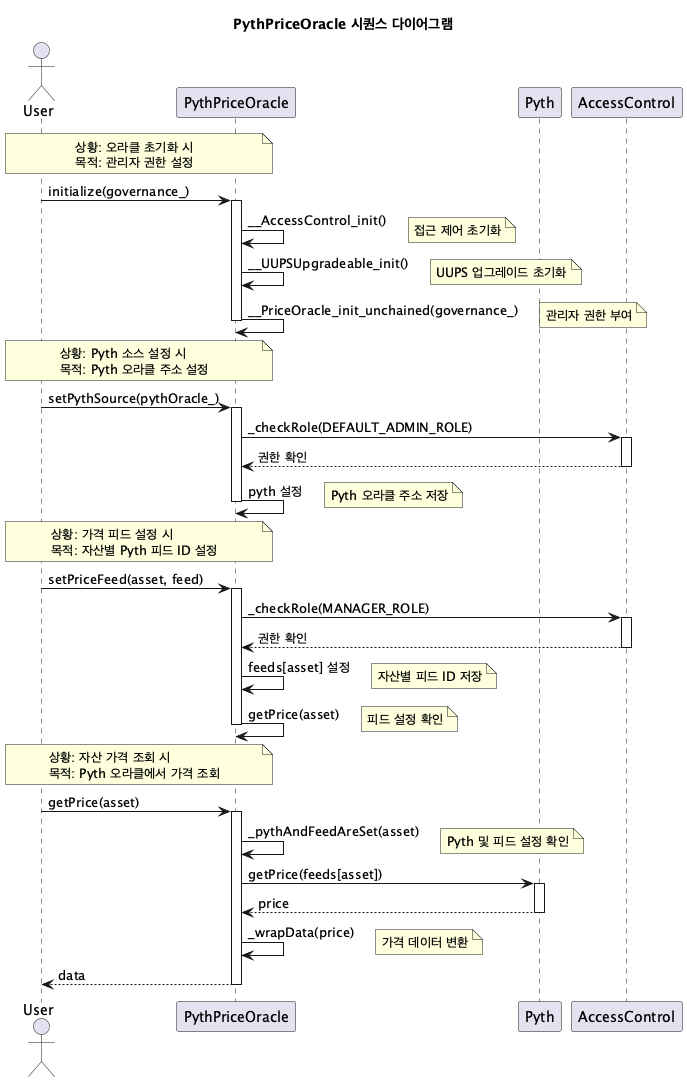

The diagram above was rendered by PlantUML. Its source (embedded in the PNG):
@startuml
title PythPriceOracle 시퀀스 다이어그램

actor User
participant "PythPriceOracle" as PPO
participant "Pyth" as P
participant "AccessControl" as AC

note over User, PPO
  상황: 오라클 초기화 시
  목적: 관리자 권한 설정
end note

User -> PPO: initialize(governance_)
activate PPO
PPO -> PPO: __AccessControl_init()
note right: 접근 제어 초기화
PPO -> PPO: __UUPSUpgradeable_init()
note right: UUPS 업그레이드 초기화
PPO -> PPO: __PriceOracle_init_unchained(governance_)
note right: 관리자 권한 부여
deactivate PPO

note over User, PPO
  상황: Pyth 소스 설정 시
  목적: Pyth 오라클 주소 설정
end note

User -> PPO: setPythSource(pythOracle_)
activate PPO
PPO -> AC: _checkRole(DEFAULT_ADMIN_ROLE)
activate AC
AC --> PPO: 권한 확인
deactivate AC
PPO -> PPO: pyth 설정
note right: Pyth 오라클 주소 저장
deactivate PPO

note over User, PPO
  상황: 가격 피드 설정 시
  목적: 자산별 Pyth 피드 ID 설정
end note

User -> PPO: setPriceFeed(asset, feed)
activate PPO
PPO -> AC: _checkRole(MANAGER_ROLE)
activate AC
AC --> PPO: 권한 확인
deactivate AC
PPO -> PPO: feeds[asset] 설정
note right: 자산별 피드 ID 저장
PPO -> PPO: getPrice(asset)
note right: 피드 설정 확인
deactivate PPO

note over User, PPO
  상황: 자산 가격 조회 시
  목적: Pyth 오라클에서 가격 조회
end note

User -> PPO: getPrice(asset)
activate PPO
PPO -> PPO: _pythAndFeedAreSet(asset)
note right: Pyth 및 피드 설정 확인
PPO -> P: getPrice(feeds[asset])
activate P
P --> PPO: price
deactivate P
PPO -> PPO: _wrapData(price)
note right: 가격 데이터 변환
PPO --> User: data
deactivate PPO

@enduml